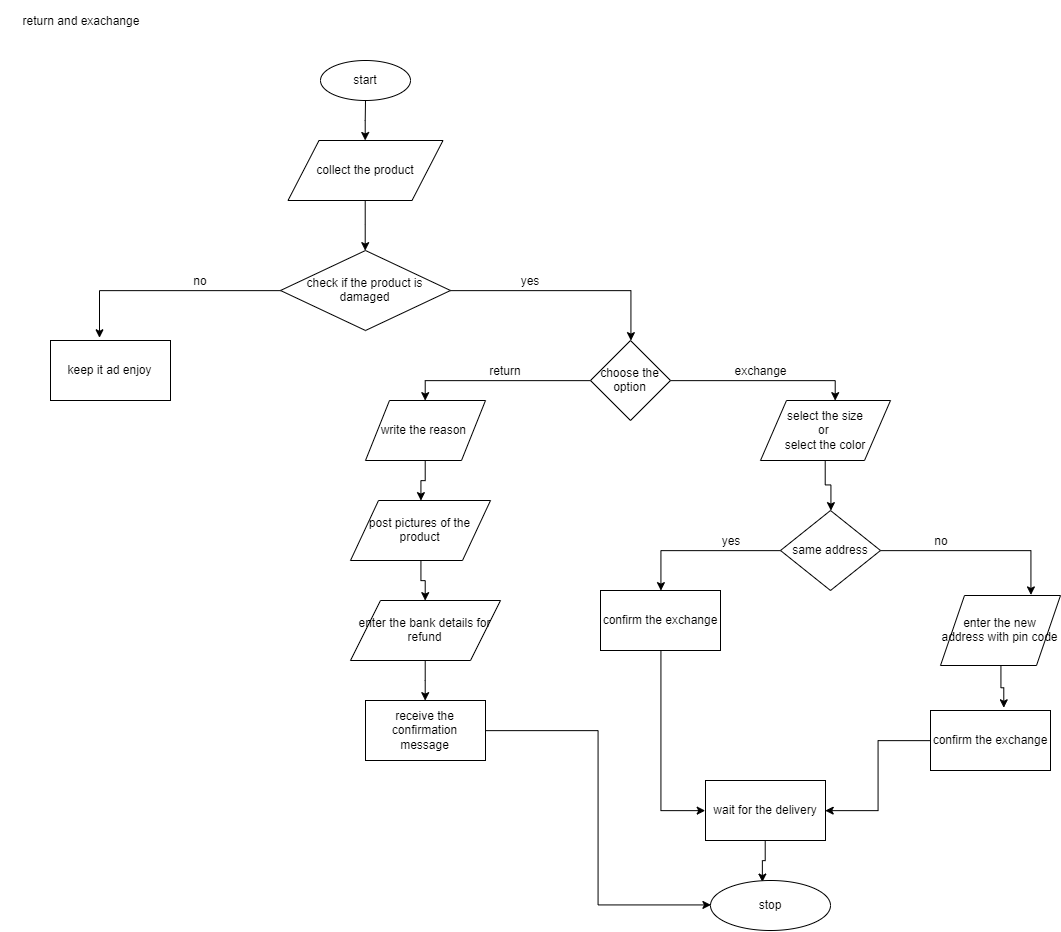

The diagram above was exported from draw.io. Its source (the exported page's mxGraphModel, read from the mxfile embedded in the PNG):
<mxGraphModel dx="1341" dy="397" grid="1" gridSize="10" guides="1" tooltips="1" connect="1" arrows="1" fold="1" page="1" pageScale="1" pageWidth="850" pageHeight="1100" math="0" shadow="0">
  <root>
    <mxCell id="X_5M4JsV3fDr7q7zR0bB-0" />
    <mxCell id="X_5M4JsV3fDr7q7zR0bB-1" parent="X_5M4JsV3fDr7q7zR0bB-0" />
    <mxCell id="X_5M4JsV3fDr7q7zR0bB-2" value="return and exachange" style="text;html=1;strokeColor=none;fillColor=none;align=center;verticalAlign=middle;whiteSpace=wrap;rounded=0;" vertex="1" parent="X_5M4JsV3fDr7q7zR0bB-1">
      <mxGeometry x="20" y="20" width="160" height="40" as="geometry" />
    </mxCell>
    <mxCell id="X_5M4JsV3fDr7q7zR0bB-25" value="" style="edgeStyle=orthogonalEdgeStyle;rounded=0;orthogonalLoop=1;jettySize=auto;html=1;" edge="1" parent="X_5M4JsV3fDr7q7zR0bB-1" source="X_5M4JsV3fDr7q7zR0bB-3" target="X_5M4JsV3fDr7q7zR0bB-4">
      <mxGeometry relative="1" as="geometry" />
    </mxCell>
    <mxCell id="X_5M4JsV3fDr7q7zR0bB-3" value="start" style="ellipse;whiteSpace=wrap;html=1;" vertex="1" parent="X_5M4JsV3fDr7q7zR0bB-1">
      <mxGeometry x="340" y="80" width="90" height="40" as="geometry" />
    </mxCell>
    <mxCell id="X_5M4JsV3fDr7q7zR0bB-24" style="edgeStyle=orthogonalEdgeStyle;rounded=0;orthogonalLoop=1;jettySize=auto;html=1;entryX=0.5;entryY=0;entryDx=0;entryDy=0;" edge="1" parent="X_5M4JsV3fDr7q7zR0bB-1" source="X_5M4JsV3fDr7q7zR0bB-4" target="X_5M4JsV3fDr7q7zR0bB-7">
      <mxGeometry relative="1" as="geometry" />
    </mxCell>
    <mxCell id="X_5M4JsV3fDr7q7zR0bB-4" value="collect the product" style="shape=parallelogram;perimeter=parallelogramPerimeter;whiteSpace=wrap;html=1;" vertex="1" parent="X_5M4JsV3fDr7q7zR0bB-1">
      <mxGeometry x="307.5" y="160" width="155" height="60" as="geometry" />
    </mxCell>
    <mxCell id="X_5M4JsV3fDr7q7zR0bB-10" style="edgeStyle=orthogonalEdgeStyle;rounded=0;orthogonalLoop=1;jettySize=auto;html=1;entryX=0.413;entryY=-0.036;entryDx=0;entryDy=0;entryPerimeter=0;" edge="1" parent="X_5M4JsV3fDr7q7zR0bB-1" source="X_5M4JsV3fDr7q7zR0bB-7" target="X_5M4JsV3fDr7q7zR0bB-9">
      <mxGeometry relative="1" as="geometry" />
    </mxCell>
    <mxCell id="X_5M4JsV3fDr7q7zR0bB-11" style="edgeStyle=orthogonalEdgeStyle;rounded=0;orthogonalLoop=1;jettySize=auto;html=1;entryX=0.5;entryY=0;entryDx=0;entryDy=0;" edge="1" parent="X_5M4JsV3fDr7q7zR0bB-1" source="X_5M4JsV3fDr7q7zR0bB-7" target="X_5M4JsV3fDr7q7zR0bB-12">
      <mxGeometry relative="1" as="geometry">
        <mxPoint x="650" y="360" as="targetPoint" />
      </mxGeometry>
    </mxCell>
    <mxCell id="X_5M4JsV3fDr7q7zR0bB-7" value="check if the product is damaged" style="rhombus;whiteSpace=wrap;html=1;" vertex="1" parent="X_5M4JsV3fDr7q7zR0bB-1">
      <mxGeometry x="300" y="270" width="170" height="80" as="geometry" />
    </mxCell>
    <mxCell id="X_5M4JsV3fDr7q7zR0bB-9" value="keep it ad enjoy" style="rounded=0;whiteSpace=wrap;html=1;" vertex="1" parent="X_5M4JsV3fDr7q7zR0bB-1">
      <mxGeometry x="70" y="360" width="120" height="60" as="geometry" />
    </mxCell>
    <mxCell id="X_5M4JsV3fDr7q7zR0bB-50" style="edgeStyle=orthogonalEdgeStyle;rounded=0;orthogonalLoop=1;jettySize=auto;html=1;entryX=0.578;entryY=-0.002;entryDx=0;entryDy=0;entryPerimeter=0;" edge="1" parent="X_5M4JsV3fDr7q7zR0bB-1" source="X_5M4JsV3fDr7q7zR0bB-12" target="X_5M4JsV3fDr7q7zR0bB-29">
      <mxGeometry relative="1" as="geometry" />
    </mxCell>
    <mxCell id="X_5M4JsV3fDr7q7zR0bB-51" style="edgeStyle=orthogonalEdgeStyle;rounded=0;orthogonalLoop=1;jettySize=auto;html=1;entryX=0.5;entryY=0;entryDx=0;entryDy=0;" edge="1" parent="X_5M4JsV3fDr7q7zR0bB-1" source="X_5M4JsV3fDr7q7zR0bB-12" target="X_5M4JsV3fDr7q7zR0bB-14">
      <mxGeometry relative="1" as="geometry" />
    </mxCell>
    <mxCell id="X_5M4JsV3fDr7q7zR0bB-12" value="choose the option" style="rhombus;whiteSpace=wrap;html=1;" vertex="1" parent="X_5M4JsV3fDr7q7zR0bB-1">
      <mxGeometry x="610" y="360" width="80" height="80" as="geometry" />
    </mxCell>
    <mxCell id="X_5M4JsV3fDr7q7zR0bB-53" style="edgeStyle=orthogonalEdgeStyle;rounded=0;orthogonalLoop=1;jettySize=auto;html=1;entryX=0.5;entryY=0;entryDx=0;entryDy=0;" edge="1" parent="X_5M4JsV3fDr7q7zR0bB-1" source="X_5M4JsV3fDr7q7zR0bB-14" target="X_5M4JsV3fDr7q7zR0bB-15">
      <mxGeometry relative="1" as="geometry" />
    </mxCell>
    <mxCell id="X_5M4JsV3fDr7q7zR0bB-14" value="write the reason&amp;nbsp;" style="shape=parallelogram;perimeter=parallelogramPerimeter;whiteSpace=wrap;html=1;" vertex="1" parent="X_5M4JsV3fDr7q7zR0bB-1">
      <mxGeometry x="385" y="420" width="120" height="60" as="geometry" />
    </mxCell>
    <mxCell id="X_5M4JsV3fDr7q7zR0bB-20" style="edgeStyle=orthogonalEdgeStyle;rounded=0;orthogonalLoop=1;jettySize=auto;html=1;entryX=0.5;entryY=0;entryDx=0;entryDy=0;" edge="1" parent="X_5M4JsV3fDr7q7zR0bB-1" source="X_5M4JsV3fDr7q7zR0bB-15" target="X_5M4JsV3fDr7q7zR0bB-16">
      <mxGeometry relative="1" as="geometry" />
    </mxCell>
    <mxCell id="X_5M4JsV3fDr7q7zR0bB-15" value="post pictures of the product" style="shape=parallelogram;perimeter=parallelogramPerimeter;whiteSpace=wrap;html=1;" vertex="1" parent="X_5M4JsV3fDr7q7zR0bB-1">
      <mxGeometry x="370" y="520" width="140" height="60" as="geometry" />
    </mxCell>
    <mxCell id="X_5M4JsV3fDr7q7zR0bB-21" style="edgeStyle=orthogonalEdgeStyle;rounded=0;orthogonalLoop=1;jettySize=auto;html=1;entryX=0.5;entryY=0;entryDx=0;entryDy=0;" edge="1" parent="X_5M4JsV3fDr7q7zR0bB-1" source="X_5M4JsV3fDr7q7zR0bB-16" target="X_5M4JsV3fDr7q7zR0bB-17">
      <mxGeometry relative="1" as="geometry" />
    </mxCell>
    <mxCell id="X_5M4JsV3fDr7q7zR0bB-16" value="enter the bank details for refund" style="shape=parallelogram;perimeter=parallelogramPerimeter;whiteSpace=wrap;html=1;" vertex="1" parent="X_5M4JsV3fDr7q7zR0bB-1">
      <mxGeometry x="370" y="620" width="150" height="60" as="geometry" />
    </mxCell>
    <mxCell id="X_5M4JsV3fDr7q7zR0bB-55" style="edgeStyle=orthogonalEdgeStyle;rounded=0;orthogonalLoop=1;jettySize=auto;html=1;entryX=0;entryY=0.5;entryDx=0;entryDy=0;" edge="1" parent="X_5M4JsV3fDr7q7zR0bB-1" source="X_5M4JsV3fDr7q7zR0bB-17" target="X_5M4JsV3fDr7q7zR0bB-38">
      <mxGeometry relative="1" as="geometry" />
    </mxCell>
    <mxCell id="X_5M4JsV3fDr7q7zR0bB-17" value="receive the confirmation message" style="rounded=0;whiteSpace=wrap;html=1;" vertex="1" parent="X_5M4JsV3fDr7q7zR0bB-1">
      <mxGeometry x="385" y="720" width="120" height="60" as="geometry" />
    </mxCell>
    <mxCell id="X_5M4JsV3fDr7q7zR0bB-22" value="no" style="text;html=1;strokeColor=none;fillColor=none;align=center;verticalAlign=middle;whiteSpace=wrap;rounded=0;" vertex="1" parent="X_5M4JsV3fDr7q7zR0bB-1">
      <mxGeometry x="200" y="290" width="40" height="20" as="geometry" />
    </mxCell>
    <mxCell id="X_5M4JsV3fDr7q7zR0bB-23" value="yes" style="text;html=1;strokeColor=none;fillColor=none;align=center;verticalAlign=middle;whiteSpace=wrap;rounded=0;" vertex="1" parent="X_5M4JsV3fDr7q7zR0bB-1">
      <mxGeometry x="530" y="290" width="40" height="20" as="geometry" />
    </mxCell>
    <mxCell id="X_5M4JsV3fDr7q7zR0bB-26" value="return" style="text;html=1;strokeColor=none;fillColor=none;align=center;verticalAlign=middle;whiteSpace=wrap;rounded=0;" vertex="1" parent="X_5M4JsV3fDr7q7zR0bB-1">
      <mxGeometry x="505" y="380" width="40" height="20" as="geometry" />
    </mxCell>
    <mxCell id="X_5M4JsV3fDr7q7zR0bB-54" style="edgeStyle=orthogonalEdgeStyle;rounded=0;orthogonalLoop=1;jettySize=auto;html=1;entryX=0.5;entryY=0;entryDx=0;entryDy=0;" edge="1" parent="X_5M4JsV3fDr7q7zR0bB-1" source="X_5M4JsV3fDr7q7zR0bB-29" target="X_5M4JsV3fDr7q7zR0bB-31">
      <mxGeometry relative="1" as="geometry" />
    </mxCell>
    <mxCell id="X_5M4JsV3fDr7q7zR0bB-29" value="select the size&lt;br&gt;or&amp;nbsp;&lt;br&gt;select the color" style="shape=parallelogram;perimeter=parallelogramPerimeter;whiteSpace=wrap;html=1;" vertex="1" parent="X_5M4JsV3fDr7q7zR0bB-1">
      <mxGeometry x="780" y="420" width="130" height="60" as="geometry" />
    </mxCell>
    <mxCell id="X_5M4JsV3fDr7q7zR0bB-39" style="edgeStyle=orthogonalEdgeStyle;rounded=0;orthogonalLoop=1;jettySize=auto;html=1;entryX=0.5;entryY=0;entryDx=0;entryDy=0;" edge="1" parent="X_5M4JsV3fDr7q7zR0bB-1" source="X_5M4JsV3fDr7q7zR0bB-31" target="X_5M4JsV3fDr7q7zR0bB-33">
      <mxGeometry relative="1" as="geometry" />
    </mxCell>
    <mxCell id="X_5M4JsV3fDr7q7zR0bB-40" style="edgeStyle=orthogonalEdgeStyle;rounded=0;orthogonalLoop=1;jettySize=auto;html=1;entryX=0.75;entryY=0;entryDx=0;entryDy=0;" edge="1" parent="X_5M4JsV3fDr7q7zR0bB-1" source="X_5M4JsV3fDr7q7zR0bB-31" target="X_5M4JsV3fDr7q7zR0bB-35">
      <mxGeometry relative="1" as="geometry" />
    </mxCell>
    <mxCell id="X_5M4JsV3fDr7q7zR0bB-31" value="same address" style="rhombus;whiteSpace=wrap;html=1;" vertex="1" parent="X_5M4JsV3fDr7q7zR0bB-1">
      <mxGeometry x="800" y="530" width="100" height="80" as="geometry" />
    </mxCell>
    <mxCell id="X_5M4JsV3fDr7q7zR0bB-45" style="edgeStyle=orthogonalEdgeStyle;rounded=0;orthogonalLoop=1;jettySize=auto;html=1;entryX=0;entryY=0.5;entryDx=0;entryDy=0;" edge="1" parent="X_5M4JsV3fDr7q7zR0bB-1" source="X_5M4JsV3fDr7q7zR0bB-33" target="X_5M4JsV3fDr7q7zR0bB-37">
      <mxGeometry relative="1" as="geometry" />
    </mxCell>
    <mxCell id="X_5M4JsV3fDr7q7zR0bB-33" value="confirm the exchange" style="rounded=0;whiteSpace=wrap;html=1;" vertex="1" parent="X_5M4JsV3fDr7q7zR0bB-1">
      <mxGeometry x="620" y="610" width="120" height="60" as="geometry" />
    </mxCell>
    <mxCell id="X_5M4JsV3fDr7q7zR0bB-44" style="edgeStyle=orthogonalEdgeStyle;rounded=0;orthogonalLoop=1;jettySize=auto;html=1;entryX=0.608;entryY=-0.052;entryDx=0;entryDy=0;entryPerimeter=0;" edge="1" parent="X_5M4JsV3fDr7q7zR0bB-1" source="X_5M4JsV3fDr7q7zR0bB-35" target="X_5M4JsV3fDr7q7zR0bB-36">
      <mxGeometry relative="1" as="geometry" />
    </mxCell>
    <mxCell id="X_5M4JsV3fDr7q7zR0bB-35" value="enter the new address with pin code" style="shape=parallelogram;perimeter=parallelogramPerimeter;whiteSpace=wrap;html=1;" vertex="1" parent="X_5M4JsV3fDr7q7zR0bB-1">
      <mxGeometry x="960" y="615" width="120" height="70" as="geometry" />
    </mxCell>
    <mxCell id="X_5M4JsV3fDr7q7zR0bB-46" style="edgeStyle=orthogonalEdgeStyle;rounded=0;orthogonalLoop=1;jettySize=auto;html=1;entryX=1;entryY=0.5;entryDx=0;entryDy=0;" edge="1" parent="X_5M4JsV3fDr7q7zR0bB-1" source="X_5M4JsV3fDr7q7zR0bB-36" target="X_5M4JsV3fDr7q7zR0bB-37">
      <mxGeometry relative="1" as="geometry" />
    </mxCell>
    <mxCell id="X_5M4JsV3fDr7q7zR0bB-36" value="confirm the exchange" style="rounded=0;whiteSpace=wrap;html=1;" vertex="1" parent="X_5M4JsV3fDr7q7zR0bB-1">
      <mxGeometry x="950" y="730" width="120" height="60" as="geometry" />
    </mxCell>
    <mxCell id="X_5M4JsV3fDr7q7zR0bB-47" style="edgeStyle=orthogonalEdgeStyle;rounded=0;orthogonalLoop=1;jettySize=auto;html=1;entryX=0.429;entryY=0.025;entryDx=0;entryDy=0;entryPerimeter=0;" edge="1" parent="X_5M4JsV3fDr7q7zR0bB-1" source="X_5M4JsV3fDr7q7zR0bB-37" target="X_5M4JsV3fDr7q7zR0bB-38">
      <mxGeometry relative="1" as="geometry" />
    </mxCell>
    <mxCell id="X_5M4JsV3fDr7q7zR0bB-37" value="wait for the delivery" style="rounded=0;whiteSpace=wrap;html=1;" vertex="1" parent="X_5M4JsV3fDr7q7zR0bB-1">
      <mxGeometry x="725" y="800" width="120" height="60" as="geometry" />
    </mxCell>
    <mxCell id="X_5M4JsV3fDr7q7zR0bB-38" value="stop" style="ellipse;whiteSpace=wrap;html=1;" vertex="1" parent="X_5M4JsV3fDr7q7zR0bB-1">
      <mxGeometry x="730" y="900" width="120" height="50" as="geometry" />
    </mxCell>
    <mxCell id="X_5M4JsV3fDr7q7zR0bB-41" value="yes" style="text;html=1;strokeColor=none;fillColor=none;align=center;verticalAlign=middle;whiteSpace=wrap;rounded=0;" vertex="1" parent="X_5M4JsV3fDr7q7zR0bB-1">
      <mxGeometry x="730" y="550" width="40" height="20" as="geometry" />
    </mxCell>
    <mxCell id="X_5M4JsV3fDr7q7zR0bB-42" value="no" style="text;html=1;strokeColor=none;fillColor=none;align=center;verticalAlign=middle;whiteSpace=wrap;rounded=0;" vertex="1" parent="X_5M4JsV3fDr7q7zR0bB-1">
      <mxGeometry x="940" y="550" width="40" height="20" as="geometry" />
    </mxCell>
    <mxCell id="X_5M4JsV3fDr7q7zR0bB-52" value="exchange" style="text;html=1;strokeColor=none;fillColor=none;align=center;verticalAlign=middle;whiteSpace=wrap;rounded=0;" vertex="1" parent="X_5M4JsV3fDr7q7zR0bB-1">
      <mxGeometry x="760" y="380" width="40" height="20" as="geometry" />
    </mxCell>
  </root>
</mxGraphModel>